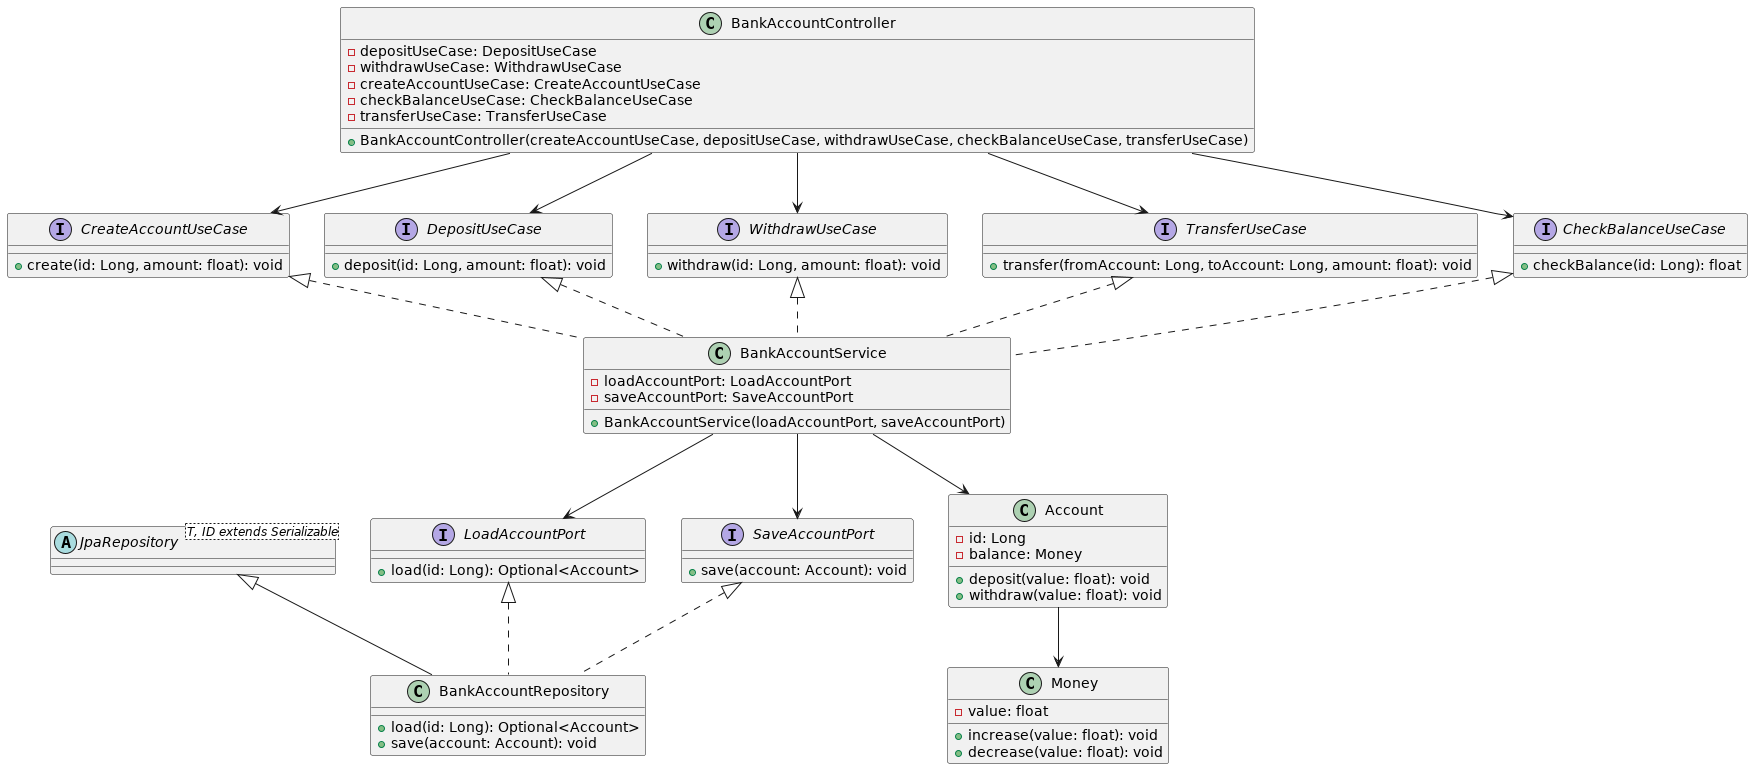

The diagram above was rendered by PlantUML. Its source (embedded in the PNG):
@startuml 'solution-class-diagram'

    class Money {
        - value: float
        + increase(value: float): void
        + decrease(value: float): void
    }

    class Account {
        - id: Long
        - balance: Money
        + deposit(value: float): void
        + withdraw(value: float): void
    }

    interface CreateAccountUseCase {
        + create(id: Long, amount: float): void
    }

    interface DepositUseCase {
        + deposit(id: Long, amount: float): void
    }

    interface WithdrawUseCase {
        + withdraw(id: Long, amount: float): void
    }

    interface TransferUseCase {
        + transfer(fromAccount: Long, toAccount: Long, amount: float): void
    }

    interface CheckBalanceUseCase {
        + checkBalance(id: Long): float
    }

    interface LoadAccountPort {
        + load(id: Long): Optional<Account>
    }

    interface SaveAccountPort {
        + save(account: Account): void
    }

    abstract class JpaRepository<T, ID extends Serializable> {}

    class BankAccountRepository extends JpaRepository implements LoadAccountPort, SaveAccountPort {
        + load(id: Long): Optional<Account>
        + save(account: Account): void
    } 

    class BankAccountService implements CreateAccountUseCase, CheckBalanceUseCase, DepositUseCase, WithdrawUseCase, TransferUseCase {
        - loadAccountPort: LoadAccountPort
        - saveAccountPort: SaveAccountPort
        + BankAccountService(loadAccountPort, saveAccountPort)
    }

    class BankAccountController {
        - depositUseCase: DepositUseCase
        - withdrawUseCase: WithdrawUseCase
        - createAccountUseCase: CreateAccountUseCase
        - checkBalanceUseCase: CheckBalanceUseCase
        - transferUseCase: TransferUseCase 
        + BankAccountController(createAccountUseCase, depositUseCase, withdrawUseCase, checkBalanceUseCase, transferUseCase)
    }

    BankAccountController --> DepositUseCase
    BankAccountController --> WithdrawUseCase
    BankAccountController --> CreateAccountUseCase
    BankAccountController --> CheckBalanceUseCase
    BankAccountController --> TransferUseCase
    
    BankAccountService --> LoadAccountPort
    BankAccountService --> SaveAccountPort
    BankAccountService --> Account
    
    Account --> Money    
@enduml